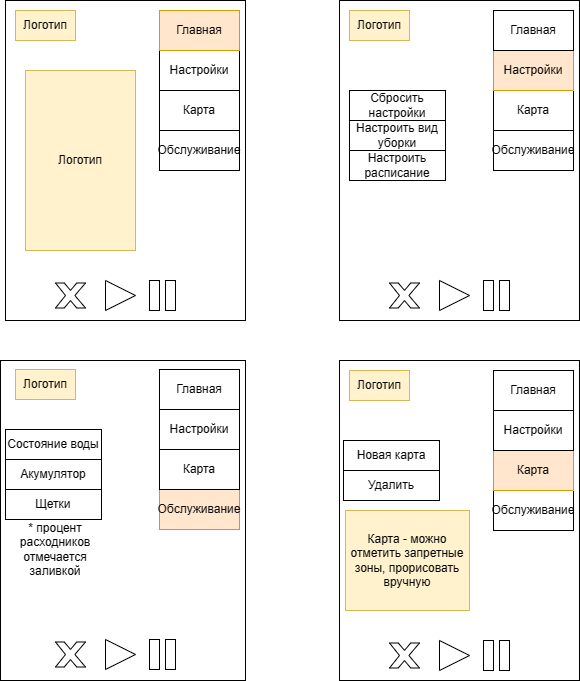

The diagram above was exported from draw.io. Its source (the exported page's mxGraphModel, read from the mxfile embedded in the PNG):
<mxGraphModel dx="1002" dy="569" grid="1" gridSize="10" guides="1" tooltips="1" connect="1" arrows="1" fold="1" page="1" pageScale="1" pageWidth="827" pageHeight="1169" math="0" shadow="0">
  <root>
    <mxCell id="0" />
    <mxCell id="1" parent="0" />
    <mxCell id="4Oh7CTQVZmmGHDm0pTbr-3" value="" style="text;html=1;strokeColor=default;fillColor=none;align=center;verticalAlign=middle;whiteSpace=wrap;rounded=0;" vertex="1" parent="1">
      <mxGeometry x="80" y="40" width="240" height="320" as="geometry" />
    </mxCell>
    <mxCell id="4Oh7CTQVZmmGHDm0pTbr-4" value="Логотип" style="text;html=1;strokeColor=#d6b656;fillColor=#fff2cc;align=center;verticalAlign=middle;whiteSpace=wrap;rounded=0;" vertex="1" parent="1">
      <mxGeometry x="90" y="50" width="60" height="30" as="geometry" />
    </mxCell>
    <mxCell id="4Oh7CTQVZmmGHDm0pTbr-5" value="" style="triangle;whiteSpace=wrap;html=1;" vertex="1" parent="1">
      <mxGeometry x="180" y="320" width="30" height="30" as="geometry" />
    </mxCell>
    <mxCell id="4Oh7CTQVZmmGHDm0pTbr-7" value="" style="verticalLabelPosition=bottom;verticalAlign=top;html=1;shape=mxgraph.basic.x" vertex="1" parent="1">
      <mxGeometry x="130" y="322.5" width="30" height="25" as="geometry" />
    </mxCell>
    <mxCell id="4Oh7CTQVZmmGHDm0pTbr-11" value="" style="text;html=1;strokeColor=default;fillColor=none;align=center;verticalAlign=middle;whiteSpace=wrap;rounded=0;" vertex="1" parent="1">
      <mxGeometry x="224" y="320" width="10" height="30" as="geometry" />
    </mxCell>
    <mxCell id="4Oh7CTQVZmmGHDm0pTbr-12" value="" style="text;html=1;strokeColor=default;fillColor=none;align=center;verticalAlign=middle;whiteSpace=wrap;rounded=0;" vertex="1" parent="1">
      <mxGeometry x="240" y="320" width="10" height="30" as="geometry" />
    </mxCell>
    <mxCell id="4Oh7CTQVZmmGHDm0pTbr-14" value="Настройки" style="text;html=1;strokeColor=default;fillColor=none;align=center;verticalAlign=middle;whiteSpace=wrap;rounded=0;" vertex="1" parent="1">
      <mxGeometry x="234" y="90" width="80" height="40" as="geometry" />
    </mxCell>
    <mxCell id="4Oh7CTQVZmmGHDm0pTbr-15" value="Карта" style="text;html=1;strokeColor=default;fillColor=none;align=center;verticalAlign=middle;whiteSpace=wrap;rounded=0;" vertex="1" parent="1">
      <mxGeometry x="234" y="130" width="80" height="40" as="geometry" />
    </mxCell>
    <mxCell id="4Oh7CTQVZmmGHDm0pTbr-16" value="Обслуживание" style="text;html=1;strokeColor=default;fillColor=none;align=center;verticalAlign=middle;whiteSpace=wrap;rounded=0;" vertex="1" parent="1">
      <mxGeometry x="234" y="170" width="80" height="40" as="geometry" />
    </mxCell>
    <mxCell id="4Oh7CTQVZmmGHDm0pTbr-17" value="Главная" style="text;html=1;strokeColor=#d79b00;fillColor=#ffe6cc;align=center;verticalAlign=middle;whiteSpace=wrap;rounded=0;" vertex="1" parent="1">
      <mxGeometry x="234" y="50" width="80" height="40" as="geometry" />
    </mxCell>
    <mxCell id="4Oh7CTQVZmmGHDm0pTbr-18" value="Логотип" style="text;html=1;strokeColor=#d6b656;fillColor=#fff2cc;align=center;verticalAlign=middle;whiteSpace=wrap;rounded=0;" vertex="1" parent="1">
      <mxGeometry x="100" y="110" width="110" height="180" as="geometry" />
    </mxCell>
    <mxCell id="4Oh7CTQVZmmGHDm0pTbr-20" value="Обслуживание" style="text;html=1;strokeColor=default;fillColor=none;align=center;verticalAlign=middle;whiteSpace=wrap;rounded=0;" vertex="1" parent="1">
      <mxGeometry x="568" y="170" width="80" height="40" as="geometry" />
    </mxCell>
    <mxCell id="4Oh7CTQVZmmGHDm0pTbr-21" value="Карта" style="text;html=1;strokeColor=default;fillColor=none;align=center;verticalAlign=middle;whiteSpace=wrap;rounded=0;" vertex="1" parent="1">
      <mxGeometry x="568" y="130" width="80" height="40" as="geometry" />
    </mxCell>
    <mxCell id="4Oh7CTQVZmmGHDm0pTbr-22" value="Настройки" style="text;html=1;strokeColor=#d79b00;fillColor=#ffe6cc;align=center;verticalAlign=middle;whiteSpace=wrap;rounded=0;" vertex="1" parent="1">
      <mxGeometry x="568" y="90" width="80" height="40" as="geometry" />
    </mxCell>
    <mxCell id="4Oh7CTQVZmmGHDm0pTbr-23" value="Главная" style="text;html=1;strokeColor=default;fillColor=none;align=center;verticalAlign=middle;whiteSpace=wrap;rounded=0;" vertex="1" parent="1">
      <mxGeometry x="568" y="50" width="80" height="40" as="geometry" />
    </mxCell>
    <mxCell id="4Oh7CTQVZmmGHDm0pTbr-24" value="Логотип" style="text;html=1;strokeColor=#d6b656;fillColor=#fff2cc;align=center;verticalAlign=middle;whiteSpace=wrap;rounded=0;" vertex="1" parent="1">
      <mxGeometry x="424" y="50" width="60" height="30" as="geometry" />
    </mxCell>
    <mxCell id="4Oh7CTQVZmmGHDm0pTbr-26" value="" style="verticalLabelPosition=bottom;verticalAlign=top;html=1;shape=mxgraph.basic.x" vertex="1" parent="1">
      <mxGeometry x="464" y="322.5" width="30" height="25" as="geometry" />
    </mxCell>
    <mxCell id="4Oh7CTQVZmmGHDm0pTbr-27" value="" style="triangle;whiteSpace=wrap;html=1;" vertex="1" parent="1">
      <mxGeometry x="514" y="320" width="30" height="30" as="geometry" />
    </mxCell>
    <mxCell id="4Oh7CTQVZmmGHDm0pTbr-28" value="" style="text;html=1;strokeColor=default;fillColor=none;align=center;verticalAlign=middle;whiteSpace=wrap;rounded=0;" vertex="1" parent="1">
      <mxGeometry x="558" y="320" width="10" height="30" as="geometry" />
    </mxCell>
    <mxCell id="4Oh7CTQVZmmGHDm0pTbr-29" value="" style="text;html=1;strokeColor=default;fillColor=none;align=center;verticalAlign=middle;whiteSpace=wrap;rounded=0;" vertex="1" parent="1">
      <mxGeometry x="574" y="320" width="10" height="30" as="geometry" />
    </mxCell>
    <mxCell id="4Oh7CTQVZmmGHDm0pTbr-31" value="Обслуживание" style="text;html=1;strokeColor=#d79b00;fillColor=#ffe6cc;align=center;verticalAlign=middle;whiteSpace=wrap;rounded=0;" vertex="1" parent="1">
      <mxGeometry x="234" y="529" width="80" height="40" as="geometry" />
    </mxCell>
    <mxCell id="4Oh7CTQVZmmGHDm0pTbr-32" value="Карта" style="text;html=1;strokeColor=default;fillColor=none;align=center;verticalAlign=middle;whiteSpace=wrap;rounded=0;" vertex="1" parent="1">
      <mxGeometry x="234" y="489" width="80" height="40" as="geometry" />
    </mxCell>
    <mxCell id="4Oh7CTQVZmmGHDm0pTbr-33" value="Настройки" style="text;html=1;strokeColor=default;fillColor=none;align=center;verticalAlign=middle;whiteSpace=wrap;rounded=0;" vertex="1" parent="1">
      <mxGeometry x="234" y="449" width="80" height="40" as="geometry" />
    </mxCell>
    <mxCell id="4Oh7CTQVZmmGHDm0pTbr-34" value="Главная" style="text;html=1;strokeColor=default;fillColor=none;align=center;verticalAlign=middle;whiteSpace=wrap;rounded=0;" vertex="1" parent="1">
      <mxGeometry x="234" y="409" width="80" height="40" as="geometry" />
    </mxCell>
    <mxCell id="4Oh7CTQVZmmGHDm0pTbr-35" value="Логотип" style="text;html=1;strokeColor=#d6b656;fillColor=#fff2cc;align=center;verticalAlign=middle;whiteSpace=wrap;rounded=0;" vertex="1" parent="1">
      <mxGeometry x="90" y="409" width="60" height="30" as="geometry" />
    </mxCell>
    <mxCell id="4Oh7CTQVZmmGHDm0pTbr-37" value="" style="verticalLabelPosition=bottom;verticalAlign=top;html=1;shape=mxgraph.basic.x" vertex="1" parent="1">
      <mxGeometry x="130" y="681.5" width="30" height="25" as="geometry" />
    </mxCell>
    <mxCell id="4Oh7CTQVZmmGHDm0pTbr-38" value="" style="triangle;whiteSpace=wrap;html=1;" vertex="1" parent="1">
      <mxGeometry x="180" y="679" width="30" height="30" as="geometry" />
    </mxCell>
    <mxCell id="4Oh7CTQVZmmGHDm0pTbr-39" value="" style="text;html=1;strokeColor=default;fillColor=none;align=center;verticalAlign=middle;whiteSpace=wrap;rounded=0;" vertex="1" parent="1">
      <mxGeometry x="224" y="679" width="10" height="30" as="geometry" />
    </mxCell>
    <mxCell id="4Oh7CTQVZmmGHDm0pTbr-40" value="" style="text;html=1;strokeColor=default;fillColor=none;align=center;verticalAlign=middle;whiteSpace=wrap;rounded=0;" vertex="1" parent="1">
      <mxGeometry x="240" y="679" width="10" height="30" as="geometry" />
    </mxCell>
    <mxCell id="4Oh7CTQVZmmGHDm0pTbr-41" value="Карта - можно отметить запретные зоны, прорисовать вручную" style="text;html=1;strokeColor=#d6b656;fillColor=#fff2cc;align=center;verticalAlign=middle;whiteSpace=wrap;rounded=0;" vertex="1" parent="1">
      <mxGeometry x="420" y="550" width="124" height="100" as="geometry" />
    </mxCell>
    <mxCell id="4Oh7CTQVZmmGHDm0pTbr-42" value="Обслуживание" style="text;html=1;strokeColor=default;fillColor=none;align=center;verticalAlign=middle;whiteSpace=wrap;rounded=0;" vertex="1" parent="1">
      <mxGeometry x="568" y="530" width="80" height="40" as="geometry" />
    </mxCell>
    <mxCell id="4Oh7CTQVZmmGHDm0pTbr-43" value="Карта" style="text;html=1;strokeColor=#d79b00;fillColor=#ffe6cc;align=center;verticalAlign=middle;whiteSpace=wrap;rounded=0;" vertex="1" parent="1">
      <mxGeometry x="568" y="490" width="80" height="40" as="geometry" />
    </mxCell>
    <mxCell id="4Oh7CTQVZmmGHDm0pTbr-44" value="Настройки" style="text;html=1;strokeColor=default;fillColor=none;align=center;verticalAlign=middle;whiteSpace=wrap;rounded=0;" vertex="1" parent="1">
      <mxGeometry x="568" y="450" width="80" height="40" as="geometry" />
    </mxCell>
    <mxCell id="4Oh7CTQVZmmGHDm0pTbr-45" value="Главная" style="text;html=1;strokeColor=default;fillColor=none;align=center;verticalAlign=middle;whiteSpace=wrap;rounded=0;" vertex="1" parent="1">
      <mxGeometry x="568" y="410" width="80" height="40" as="geometry" />
    </mxCell>
    <mxCell id="4Oh7CTQVZmmGHDm0pTbr-46" value="Логотип" style="text;html=1;strokeColor=#d6b656;fillColor=#fff2cc;align=center;verticalAlign=middle;whiteSpace=wrap;rounded=0;" vertex="1" parent="1">
      <mxGeometry x="424" y="410" width="60" height="30" as="geometry" />
    </mxCell>
    <mxCell id="4Oh7CTQVZmmGHDm0pTbr-48" value="" style="verticalLabelPosition=bottom;verticalAlign=top;html=1;shape=mxgraph.basic.x" vertex="1" parent="1">
      <mxGeometry x="464" y="682.5" width="30" height="25" as="geometry" />
    </mxCell>
    <mxCell id="4Oh7CTQVZmmGHDm0pTbr-49" value="" style="triangle;whiteSpace=wrap;html=1;" vertex="1" parent="1">
      <mxGeometry x="514" y="680" width="30" height="30" as="geometry" />
    </mxCell>
    <mxCell id="4Oh7CTQVZmmGHDm0pTbr-50" value="" style="text;html=1;strokeColor=default;fillColor=none;align=center;verticalAlign=middle;whiteSpace=wrap;rounded=0;" vertex="1" parent="1">
      <mxGeometry x="558" y="680" width="10" height="30" as="geometry" />
    </mxCell>
    <mxCell id="4Oh7CTQVZmmGHDm0pTbr-51" value="" style="text;html=1;strokeColor=default;fillColor=none;align=center;verticalAlign=middle;whiteSpace=wrap;rounded=0;" vertex="1" parent="1">
      <mxGeometry x="574" y="680" width="10" height="30" as="geometry" />
    </mxCell>
    <mxCell id="4Oh7CTQVZmmGHDm0pTbr-66" value="Сбросить настройки" style="text;html=1;strokeColor=default;fillColor=none;align=center;verticalAlign=middle;whiteSpace=wrap;rounded=0;" vertex="1" parent="1">
      <mxGeometry x="424" y="130" width="96" height="30" as="geometry" />
    </mxCell>
    <mxCell id="4Oh7CTQVZmmGHDm0pTbr-67" value="Настроить вид уборки" style="text;html=1;strokeColor=default;fillColor=none;align=center;verticalAlign=middle;whiteSpace=wrap;rounded=0;" vertex="1" parent="1">
      <mxGeometry x="424" y="160" width="96" height="30" as="geometry" />
    </mxCell>
    <mxCell id="4Oh7CTQVZmmGHDm0pTbr-68" value="Настроить расписание" style="text;html=1;strokeColor=default;fillColor=none;align=center;verticalAlign=middle;whiteSpace=wrap;rounded=0;" vertex="1" parent="1">
      <mxGeometry x="424" y="190" width="96" height="30" as="geometry" />
    </mxCell>
    <mxCell id="4Oh7CTQVZmmGHDm0pTbr-69" value="Новая карта" style="text;html=1;strokeColor=default;fillColor=none;align=center;verticalAlign=middle;whiteSpace=wrap;rounded=0;" vertex="1" parent="1">
      <mxGeometry x="418" y="480" width="96" height="30" as="geometry" />
    </mxCell>
    <mxCell id="4Oh7CTQVZmmGHDm0pTbr-70" value="Удалить" style="text;html=1;strokeColor=default;fillColor=none;align=center;verticalAlign=middle;whiteSpace=wrap;rounded=0;" vertex="1" parent="1">
      <mxGeometry x="418" y="510" width="96" height="30" as="geometry" />
    </mxCell>
    <mxCell id="4Oh7CTQVZmmGHDm0pTbr-71" value="Состояние воды" style="text;html=1;strokeColor=default;fillColor=none;align=center;verticalAlign=middle;whiteSpace=wrap;rounded=0;" vertex="1" parent="1">
      <mxGeometry x="80" y="469" width="96" height="30" as="geometry" />
    </mxCell>
    <mxCell id="4Oh7CTQVZmmGHDm0pTbr-72" value="Акумулятор" style="text;html=1;strokeColor=default;fillColor=none;align=center;verticalAlign=middle;whiteSpace=wrap;rounded=0;" vertex="1" parent="1">
      <mxGeometry x="80" y="499" width="96" height="30" as="geometry" />
    </mxCell>
    <mxCell id="4Oh7CTQVZmmGHDm0pTbr-73" value="Щетки" style="text;html=1;strokeColor=default;fillColor=none;align=center;verticalAlign=middle;whiteSpace=wrap;rounded=0;" vertex="1" parent="1">
      <mxGeometry x="80" y="529" width="96" height="30" as="geometry" />
    </mxCell>
    <mxCell id="4Oh7CTQVZmmGHDm0pTbr-74" value="* процент расходников отмечается заливкой" style="text;html=1;strokeColor=none;fillColor=none;align=center;verticalAlign=middle;whiteSpace=wrap;rounded=0;" vertex="1" parent="1">
      <mxGeometry x="80" y="564" width="100" height="50" as="geometry" />
    </mxCell>
    <mxCell id="4Oh7CTQVZmmGHDm0pTbr-75" value="" style="text;html=1;strokeColor=default;fillColor=none;align=center;verticalAlign=middle;whiteSpace=wrap;rounded=0;" vertex="1" parent="1">
      <mxGeometry x="414" y="40" width="240" height="320" as="geometry" />
    </mxCell>
    <mxCell id="4Oh7CTQVZmmGHDm0pTbr-76" value="" style="text;html=1;strokeColor=default;fillColor=none;align=center;verticalAlign=middle;whiteSpace=wrap;rounded=0;" vertex="1" parent="1">
      <mxGeometry x="414" y="400" width="240" height="320" as="geometry" />
    </mxCell>
    <mxCell id="4Oh7CTQVZmmGHDm0pTbr-77" value="" style="text;html=1;strokeColor=default;fillColor=none;align=center;verticalAlign=middle;whiteSpace=wrap;rounded=0;" vertex="1" parent="1">
      <mxGeometry x="75" y="400" width="245" height="320" as="geometry" />
    </mxCell>
  </root>
</mxGraphModel>